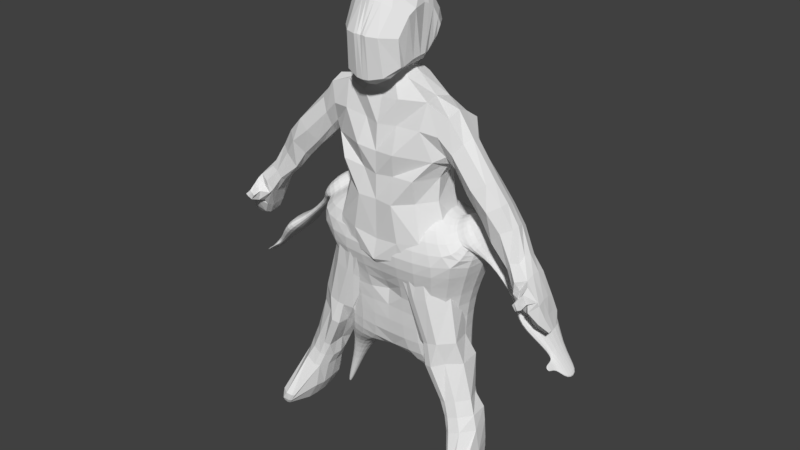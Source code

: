 # Source: hero.blend  (saved by Blender 2.79.0; exported with 4.5.12 LTS)
import bpy
from mathutils import Matrix  # noqa: F401  (used for matrix-valued properties, if any)

bpy.ops.wm.read_factory_settings(use_empty=True)
scene = bpy.context.scene
scene.name = 'Scene'

# ---- collections
col_collection_1 = bpy.data.collections.new('Collection 1'); scene.collection.children.link(col_collection_1)

# ---- materials (node trees are filled in below, after node groups)
mat_material = bpy.data.materials.new('Material')
mat_material.alpha_threshold = 0.0
mat_material.use_transparent_shadow = False
mat_material.roughness = 0.5
mat_material.line_color = (0.0, 0.0, 0.0, 1.0)

# ---- material node trees

# ---- world
world_world = bpy.data.worlds.new('World'); scene.world = world_world
world_world.color = (0.05088, 0.05088, 0.05088)
world_world.use_sun_shadow = False
world_world.sun_shadow_jitter_overblur = 0.0
world_world.cycles.sampling_method = 'MANUAL'

# ---- meshes
me_cube = bpy.data.meshes.new('Cube')
me_cube.from_pydata([(2.001, 2.408, -0.9879), (2.001, 0.4082, -0.9879), (2.001, 2.408, 1.012), (2.001, 0.4082, 1.012), (2.067, 1.881, -1.554), (2.067, 1.095, -1.554), (1.281, 1.095, -1.554), (1.281, 1.881, -1.554), (2.332, 1.801, -2.62), (2.332, 1.462, -2.62), (1.993, 1.462, -2.62), (1.993, 1.801, -2.62), (2.658, 1.674, -3.89), (2.658, 1.543, -3.89), (2.527, 1.543, -3.89), (2.527, 1.674, -3.89), (2.665, 3.072, 2.403), (2.665, -0.256, 2.403), (1.527, 1.89, 3.536), (1.527, 0.5933, 3.536), (0.6429, 1.635, 4.122), (0.6429, 0.8484, 4.122), (0.6429, 1.635, 4.608), (0.6429, 0.8484, 4.608), (2.338, 2.232, 2.796), (2.338, 0.542, 2.796), (1.76, 1.632, 3.371), (1.76, 0.9732, 3.371), (2.684, 2.232, 3.143), (2.684, 0.542, 3.143), (2.106, 1.632, 3.718), (2.106, 0.9732, 3.718), (2.706, 1.753, 2.521), (2.706, 1.112, 2.521), (2.838, 1.753, 2.653), (2.838, 1.112, 2.653), (3.676, 1.753, 1.556), (3.676, 1.112, 1.556), (3.807, 1.753, 1.688), (3.807, 1.112, 1.688), (3.863, 2.351, 1.249), (3.863, 0.5483, 1.249), (4.233, 2.351, 1.62), (4.233, 0.5483, 1.62), (4.715, 1.656, 0.5191), (4.715, 1.138, 0.5191), (4.821, 1.656, 0.6254), (4.821, 1.138, 0.6254), (5.305, 1.656, -0.0683), (5.305, 1.138, -0.0683), (5.411, 1.656, 0.03807), (5.411, 1.138, 0.03807), (4.85, 1.015, 0.4325), (4.877, 1.015, 0.4587), (4.996, 1.015, 0.2879), (5.022, 1.015, 0.3141), (4.85, 0.717, 0.4325), (4.877, 0.717, 0.4587), (4.996, 0.717, 0.2879), (5.022, 0.717, 0.3141), (0.6169, 1.742, 6.134), (0.6429, 0.8484, 6.079), (0.6429, 0.2189, 4.608), (0.6429, 0.2189, 6.079), (0.9067, 1.274, 4.958), (0.9067, 0.8613, 4.958), (0.9067, 1.275, 5.731), (0.9067, 0.8613, 5.731), (0.9067, 0.5306, 4.958), (0.9067, 0.5306, 5.731), (0.75, 1.869, 4.997), (0.7152, 2.045, 5.833), (0.8838, 1.683, 5.162), (0.8729, 1.743, 5.577), (-2.001, 2.408, -0.9879), (-2.001, 0.4082, -0.9879), (0.0, 0.435, -0.9849), (0.0, 2.401, -0.9919), (-2.001, 2.408, 1.012), (-2.001, 0.4082, 1.012), (0.0, 0.5013, 0.9757), (0.0, 2.405, 0.9862), (-2.067, 1.881, -1.554), (-2.067, 1.095, -1.554), (-1.281, 1.095, -1.554), (-1.281, 1.881, -1.554), (-2.332, 1.801, -2.62), (-2.332, 1.462, -2.62), (-1.993, 1.462, -2.62), (-1.993, 1.801, -2.62), (-2.658, 1.674, -3.89), (-2.658, 1.543, -3.89), (-2.527, 1.543, -3.89), (-2.527, 1.674, -3.89), (-2.665, 3.072, 2.403), (-2.665, -0.256, 2.403), (0.0, -0.2314, 2.338), (0.0, 3.069, 2.378), (-1.527, 1.89, 3.536), (-1.527, 0.5933, 3.536), (0.0, 0.5933, 3.536), (0.0, 1.89, 3.535), (-0.6429, 1.635, 4.122), (-0.6429, 0.8484, 4.122), (0.0, 0.8484, 4.122), (0.0, 1.635, 4.122), (-0.6429, 1.635, 4.608), (-0.6429, 0.8484, 4.608), (0.0, 0.8484, 4.608), (0.0, 1.646, 4.59), (-2.338, 2.232, 2.796), (-2.338, 0.542, 2.796), (-1.76, 1.632, 3.371), (-1.76, 0.9732, 3.371), (-2.684, 2.232, 3.143), (-2.684, 0.542, 3.143), (-2.106, 1.632, 3.718), (-2.106, 0.9732, 3.718), (-2.706, 1.753, 2.521), (-2.706, 1.112, 2.521), (-2.838, 1.753, 2.653), (-2.838, 1.112, 2.653), (-3.676, 1.753, 1.556), (-3.676, 1.112, 1.556), (-3.807, 1.753, 1.688), (-3.807, 1.112, 1.688), (-3.863, 2.351, 1.249), (-3.863, 0.5483, 1.249), (-4.233, 2.351, 1.62), (-4.233, 0.5483, 1.62), (-4.715, 1.656, 0.5191), (-4.715, 1.138, 0.5191), (-4.821, 1.656, 0.6254), (-4.821, 1.138, 0.6254), (-5.305, 1.656, -0.0683), (-5.305, 1.138, -0.0683), (-5.411, 1.656, 0.03807), (-5.411, 1.138, 0.03807), (-4.85, 1.015, 0.4325), (-4.877, 1.015, 0.4587), (-4.996, 1.015, 0.2879), (-5.022, 1.015, 0.3141), (-4.85, 0.717, 0.4325), (-4.877, 0.717, 0.4587), (-4.996, 0.717, 0.2879), (-5.022, 0.717, 0.3141), (-0.6169, 1.742, 6.134), (-0.6429, 0.8484, 6.079), (0.0, 0.8421, 6.074), (0.0, 1.805, 6.101), (-0.6429, 0.2189, 4.608), (0.0, 0.2189, 4.608), (-0.6429, 0.2189, 6.079), (0.0, 0.2189, 6.079), (-0.9067, 1.274, 4.958), (-0.9067, 0.8613, 4.958), (-0.9067, 1.275, 5.731), (-0.9067, 0.8613, 5.731), (-0.9067, 0.5306, 4.958), (-0.9067, 0.5306, 5.731), (-0.75, 1.869, 4.997), (0.0, 1.95, 4.862), (-0.7152, 2.045, 5.833), (0.0, 2.225, 5.867), (-0.8838, 1.683, 5.162), (-0.8729, 1.743, 5.577)], [], [(76, 77, 7, 6), (80, 3, 17, 96), (0, 2, 3, 1), (5, 6, 10, 9), (76, 1, 3, 80), (2, 0, 77, 81), (1, 76, 6, 5), (77, 0, 4, 7), (0, 1, 5, 4), (10, 11, 15, 14), (4, 5, 9, 8), (6, 7, 11, 10), (7, 4, 8, 11), (12, 13, 14, 15), (11, 8, 12, 15), (9, 10, 14, 13), (8, 9, 13, 12), (96, 17, 19, 100), (3, 2, 16, 17), (2, 81, 97, 16), (17, 16, 24, 25), (16, 97, 101, 18), (104, 21, 23, 108), (18, 101, 105, 20), (100, 19, 21, 104), (19, 18, 20, 21), (62, 23, 65, 68), (21, 20, 22, 23), (20, 105, 109, 22), (24, 26, 30, 28), (16, 18, 26, 24), (19, 17, 25, 27), (18, 19, 27, 26), (29, 28, 30, 31), (26, 27, 31, 30), (27, 25, 29, 31), (28, 29, 35, 34), (35, 33, 37, 39), (29, 25, 33, 35), (24, 28, 34, 32), (25, 24, 32, 33), (38, 39, 43, 42), (34, 35, 39, 38), (32, 34, 38, 36), (33, 32, 36, 37), (40, 42, 46, 44), (36, 38, 42, 40), (37, 36, 40, 41), (39, 37, 41, 43), (47, 45, 52, 53), (41, 40, 44, 45), (43, 41, 45, 47), (42, 43, 47, 46), (49, 48, 50, 51), (46, 47, 51, 50), (44, 46, 50, 48), (45, 44, 48, 49), (52, 54, 58, 56), (45, 49, 54, 52), (51, 47, 53, 55), (49, 51, 55, 54), (57, 56, 58, 59), (53, 52, 56, 57), (55, 53, 57, 59), (54, 55, 59, 58), (60, 149, 148, 61), (66, 64, 72, 73), (151, 62, 63, 153), (61, 148, 153, 63), (23, 22, 64, 65), (108, 23, 62, 151), (65, 64, 66, 67), (65, 67, 69, 68), (22, 109, 161, 70), (60, 61, 67, 66), (61, 63, 69, 67), (63, 62, 68, 69), (70, 161, 163, 71), (70, 71, 73, 72), (64, 22, 70, 72), (60, 66, 73, 71), (149, 60, 71, 163), (76, 84, 85, 77), (80, 96, 95, 79), (74, 75, 79, 78), (83, 87, 88, 84), (76, 80, 79, 75), (78, 81, 77, 74), (75, 83, 84, 76), (77, 85, 82, 74), (74, 82, 83, 75), (88, 92, 93, 89), (82, 86, 87, 83), (84, 88, 89, 85), (85, 89, 86, 82), (90, 93, 92, 91), (89, 93, 90, 86), (87, 91, 92, 88), (86, 90, 91, 87), (96, 100, 99, 95), (79, 95, 94, 78), (81, 97, 96, 80), (78, 94, 97, 81), (101, 105, 104, 100), (95, 111, 110, 94), (97, 101, 100, 96), (94, 98, 101, 97), (104, 108, 107, 103), (98, 102, 105, 101), (100, 104, 103, 99), (99, 103, 102, 98), (150, 158, 155, 107), (103, 107, 106, 102), (105, 109, 108, 104), (102, 106, 109, 105), (110, 114, 116, 112), (94, 110, 112, 98), (99, 113, 111, 95), (98, 112, 113, 99), (115, 117, 116, 114), (112, 116, 117, 113), (113, 117, 115, 111), (114, 120, 121, 115), (121, 125, 123, 119), (115, 121, 119, 111), (110, 118, 120, 114), (111, 119, 118, 110), (124, 128, 129, 125), (120, 124, 125, 121), (118, 122, 124, 120), (119, 123, 122, 118), (126, 130, 132, 128), (122, 126, 128, 124), (123, 127, 126, 122), (125, 129, 127, 123), (133, 139, 138, 131), (127, 131, 130, 126), (129, 133, 131, 127), (128, 132, 133, 129), (135, 137, 136, 134), (132, 136, 137, 133), (130, 134, 136, 132), (131, 135, 134, 130), (138, 142, 144, 140), (131, 138, 140, 135), (137, 141, 139, 133), (135, 140, 141, 137), (143, 145, 144, 142), (139, 143, 142, 138), (141, 145, 143, 139), (140, 144, 145, 141), (146, 147, 148, 149), (109, 149, 148, 108), (156, 165, 164, 154), (148, 153, 151, 108), (151, 153, 152, 150), (147, 152, 153, 148), (107, 155, 154, 106), (108, 151, 150, 107), (155, 157, 156, 154), (155, 158, 159, 157), (106, 160, 161, 109), (146, 156, 157, 147), (147, 157, 159, 152), (152, 159, 158, 150), (160, 162, 163, 161), (160, 164, 165, 162), (109, 161, 163, 149), (154, 164, 160, 106), (146, 162, 165, 156), (149, 163, 162, 146)])
me_cube.materials.append(mat_material)
me_cube.use_remesh_preserve_volume = False
me_cube.use_remesh_preserve_attributes = False
me_cube.use_mirror_vertex_groups = False
me_cube.update()
me_plane = bpy.data.meshes.new('Plane')
me_plane.from_pydata([(0.0, -0.6046, 0.09257), (0.7027, -0.5003, 0.1325), (0.0, 0.567, 0.08467), (0.5225, 0.571, 0.137), (1.309, -0.4154, -0.05666), (1.059, 0.6498, -0.194), (1.729, -0.3857, -0.6514), (1.44, 0.6573, -0.6765), (1.618, -0.4216, -1.469), (1.417, 0.6039, -1.4), (1.245, -0.4839, -1.968), (1.018, 0.5871, -1.898), (0.5381, -0.6292, -2.036), (0.5352, 0.4539, -2.125), (0.0, -0.6706, -2.019), (0.0, 0.3919, -2.106), (0.0, 1.276, 0.0517), (0.4701, 1.306, -0.04317), (1.101, 1.371, -0.01159), (1.447, 1.336, -0.7216), (1.306, 1.302, -1.478), (0.9181, 1.273, -1.894), (0.4466, 1.171, -2.097), (0.0, 1.102, -2.081), (0.0, -1.166, 0.2443), (0.4796, -1.102, 0.1369), (0.0, -1.587, -0.08569), (0.3801, -1.704, -0.1859), (0.0, -1.654, -0.668), (0.4921, -1.789, -0.6715), (0.0, -1.803, -1.15), (0.5948, -1.912, -1.185), (0.0, -1.519, -1.52), (0.5763, -1.625, -1.555), (0.0, -1.106, -1.735), (0.6383, -1.199, -1.77), (0.986, -1.069, -1.917), (0.7767, -1.598, -1.671), (0.6271, -1.982, -1.195), (0.5586, -1.941, -0.6736), (0.4871, -1.761, -0.1484), (0.6647, -1.204, 0.07529), (0.8439, -0.7859, 0.08355), (1.3, -0.6518, -0.03351), (1.779, -0.6218, -0.5924), (1.684, -0.6949, -1.484), (1.665, 1.806, -0.859), (1.467, 1.69, -1.505), (1.488, 1.9, -0.3329), (0.5553, 1.974, 0.09174), (0.0, 1.924, 0.04118), (1.163, 2.695, -0.2235), (0.4721, 2.653, -0.1956), (0.0, 2.647, -0.0351), (1.241, 3.408, -0.4457), (0.5289, 3.379, -0.2086), (0.0, 3.285, -0.23), (0.6011, 3.869, -0.5163), (0.2682, 3.856, -0.4055), (0.0, 3.808, -0.4338), (1.127, 3.388, -0.9526), (0.6228, 3.908, -0.9421), (1.199, 3.261, -1.396), (0.5772, 3.755, -1.407), (1.247, 2.839, -1.665), (0.7409, 2.901, -1.851), (1.437, 2.186, -1.717), (0.7948, 2.211, -1.994), (0.3804, 2.136, -2.07), (0.0, 2.071, -2.051), (0.3462, 2.904, -1.866), (0.0, 2.845, -1.881), (0.2602, 3.634, -1.571), (0.0, 3.551, -1.561), (1.264, -2.357, -1.61), (0.9998, -2.517, -1.469), (0.8691, -2.627, -1.132), (0.7569, -2.574, -0.7185), (0.742, -2.431, -0.2699), (0.9628, -2.17, -0.03028), (1.15, -2.11, 0.01801), (1.533, -2.002, -0.0214), (1.999, -1.96, -0.4848), (1.937, -2.026, -1.267), (1.629, -3.457, -1.275), (1.369, -3.495, -1.233), (1.222, -3.55, -0.9792), (1.261, -3.451, -0.5669), (1.195, -3.501, -0.2045), (1.416, -3.406, -0.07055), (1.581, -3.368, -0.03383), (1.869, -3.284, -0.04739), (2.284, -3.238, -0.3799), (2.143, -3.32, -0.9855), (1.872, -4.099, -1.324), (1.648, -4.104, -1.222), (1.508, -4.162, -1.027), (1.364, -4.142, -0.6868), (1.53, -4.106, -0.3546), (1.546, -4.064, 0.01138), (1.77, -4.005, 0.06747), (2.046, -3.935, -0.2035), (2.471, -3.89, -0.4744), (2.41, -3.936, -1.126), (2.255, -5.108, -1.138), (2.072, -5.126, -1.055), (1.949, -5.18, -0.9033), (2.0, -5.086, -0.5861), (2.012, -5.106, -0.3713), (2.016, -5.095, -0.06177), (2.193, -5.053, -0.0178), (2.465, -4.959, -0.103), (2.774, -4.932, -0.4272), (2.593, -5.005, -0.8839), (2.557, -5.957, -1.07), (2.365, -5.955, -0.9839), (2.256, -5.998, -0.804), (2.186, -5.949, -0.4648), (2.222, -5.964, -0.1715), (2.336, -5.912, 0.07784), (2.468, -5.871, 0.1744), (2.783, -5.75, 0.1029), (3.059, -5.77, -0.2981), (2.975, -5.811, -0.8384), (2.784, -6.948, -0.9691), (2.661, -7.019, -0.8908), (2.626, -7.095, -0.713), (2.634, -7.174, -0.4027), (2.703, -7.244, -0.1293), (2.796, -7.307, 0.1229), (2.902, -7.353, 0.1751), (3.163, -7.307, 0.06226), (3.221, -7.053, -0.2117), (3.078, -6.897, -0.7198), (2.823, -6.889, 0.7323), (2.89, -6.879, 0.7887), (3.061, -6.838, 0.8306), (3.271, -6.835, 0.6973), (3.056, -7.275, 0.7217), (3.127, -7.278, 0.7486), (3.245, -7.255, 0.7485), (3.326, -7.207, 0.6671), (1.819, 1.8, -0.7782), (1.768, 1.851, -1.411), (1.753, 2.059, -0.5342), (1.644, 2.639, -0.3248), (1.852, 3.139, -0.4971), (1.88, 3.25, -0.8779), (1.865, 3.097, -1.205), (1.943, 2.835, -1.538), (1.821, 2.258, -1.546), (2.028, 1.588, -0.762), (2.052, 1.711, -1.198), (2.006, 1.797, -0.5715), (2.027, 2.241, -0.3942), (2.248, 2.555, -0.5554), (2.342, 2.664, -0.8122), (2.325, 2.552, -1.078), (2.273, 2.319, -1.225), (2.164, 1.944, -1.359), (2.455, 1.127, -0.6725), (2.418, 1.195, -1.011), (2.454, 1.244, -0.4811), (2.667, 1.566, -0.2769), (3.029, 1.755, -0.4224), (3.082, 1.807, -0.7074), (3.03, 1.73, -0.9623), (2.946, 1.573, -1.204), (2.572, 1.233, -1.278), (2.931, 0.6077, -0.6638), (2.973, 0.7341, -1.016), (2.913, 0.7511, -0.4391), (3.173, 1.12, -0.2484), (3.445, 1.282, -0.4749), (3.478, 1.307, -0.7087), (3.436, 1.235, -0.9374), (3.374, 1.082, -1.175), (3.086, 0.8281, -1.262), (3.307, 0.1353, -0.6355), (3.356, 0.2867, -0.995), (3.255, 0.234, -0.3992), (3.516, 0.6166, -0.3448), (3.774, 0.7315, -0.5246), (3.813, 0.7876, -0.7071), (3.787, 0.731, -0.9163), (3.737, 0.584, -1.154), (3.46, 0.3334, -1.245), (3.81, -0.3842, -0.4569), (3.763, -0.3016, -0.731), (3.8, -0.2542, -0.3161), (3.889, -0.0333, -0.2621), (4.123, 0.004445, -0.3455), (4.14, 0.1358, -0.5387), (4.182, 0.1341, -0.7204), (4.148, 0.006156, -0.955), (3.891, -0.2471, -0.9491), (4.088, -0.7752, -0.4177), (4.071, -0.7145, -0.7808), (4.058, -0.6775, -0.1974), (4.157, -0.3802, -0.09125), (4.449, -0.2866, -0.212), (4.446, -0.2332, -0.4701), (4.447, -0.2565, -0.7062), (4.439, -0.3698, -0.9526), (4.111, -0.6587, -0.9925), (4.425, -1.444, -0.5273), (4.377, -1.364, -0.8871), (4.425, -1.308, -0.3059), (4.609, -1.057, -0.04905), (4.819, -0.8696, -0.224), (4.772, -0.8407, -0.4885), (4.743, -0.8719, -0.7295), (4.729, -0.9969, -0.971), (4.458, -1.232, -1.121), (4.638, -1.776, -0.6128), (4.569, -1.687, -0.9363), (4.627, -1.673, -0.4138), (4.835, -1.398, -0.2059), (4.938, -1.282, -0.3439), (4.909, -1.251, -0.5407), (4.855, -1.283, -0.7982), (4.846, -1.42, -1.049), (4.711, -1.567, -1.106), (4.842, -1.827, -0.6377), (4.805, -1.788, -0.8606), (4.879, -1.809, -0.5236), (5.02, -1.684, -0.4256), (5.046, -1.627, -0.4869), (5.045, -1.652, -0.6112), (5.015, -1.658, -0.7552), (4.968, -1.661, -0.8892), (4.893, -1.708, -0.9487), (4.113, -0.756, -0.135), (4.297, -0.582, -0.1428), (4.517, -0.3949, -0.1253), (4.371, -1.076, -0.1588), (4.544, -0.8569, -0.1251), (4.792, -0.7474, -0.1784), (4.351, -0.7215, 0.008173), (4.385, -0.7047, 0.004218), (4.51, -0.5153, 0.0557), (4.422, -1.026, 0.01403), (4.524, -0.8279, 0.03801), (4.598, -0.7969, 0.003179), (4.353, -0.7594, 0.2632), (4.417, -0.6835, 0.2684), (4.503, -0.6405, 0.2486), (4.458, -0.916, 0.2574), (4.529, -0.829, 0.307), (4.632, -0.7766, 0.2949), (3.193, -6.431, -0.2707), (2.411, -6.714, -0.1564), (2.468, -6.7, 0.1288), (2.475, -6.553, -0.9946), (2.394, -6.641, -0.8014), (3.041, -6.381, -0.7968), (2.371, -6.647, -0.4481), (2.678, -6.5, -1.093), (3.194, -7.07, 0.8425), (3.332, -7.045, 0.6883), (2.926, -7.101, 0.7623), (3.003, -7.104, 0.8113), (2.417, -5.546, -1.065), (2.237, -5.551, -0.9887), (2.614, -5.389, -0.02609), (2.925, -5.369, -0.3646), (2.054, -5.585, -0.2438), (2.197, -5.516, -0.02002), (2.12, -5.6, -0.8383), (2.873, -5.42, -0.915), (2.336, -5.483, 0.04081), (2.022, -5.574, -0.5313), (0.3011, 4.173, -0.5962), (0.1581, 4.194, -0.5743), (-0.004526, 4.086, -0.4476), (0.3823, 4.149, -0.9038), (0.2702, 4.076, -1.191), (0.14, 4.046, -1.222), (0.0, 3.976, -1.389), (0.262, 6.073, -1.13), (0.1022, 6.118, -1.095), (0.0, 6.125, -1.098), (0.2572, 5.949, -1.405), (0.2383, 5.734, -1.668), (0.08411, 5.681, -1.71), (0.0, 5.661, -1.743), (0.09434, 5.971, -1.407), (0.0, 5.984, -1.39), (0.3228, 4.278, -1.627), (0.2274, 4.293, -1.663), (0.0, 4.3, -1.654), (0.326, 5.296, -1.918), (0.137, 5.233, -1.951), (0.0, 5.185, -1.953), (0.2298, 4.473, -1.795), (0.1514, 4.483, -1.789), (0.0, 4.465, -1.755), (0.2494, 4.899, -2.027), (0.1274, 4.894, -2.032), (0.0, 4.861, -2.023), (0.3647, 4.065, -0.267), (0.2082, 4.024, -0.2102), (0.0, 4.011, -0.2058), (0.3074, 6.048, -0.3799), (0.1682, 6.146, -0.3305), (0.0, 6.142, -0.4156), (0.346, 3.914, 0.156), (0.2195, 3.841, 0.2247), (-0.02384, 3.8, 0.2346), (0.2811, 5.837, 0.06193), (0.116, 5.865, 0.1009), (0.0, 5.875, 0.1202), (0.2623, 4.028, 0.4347), (0.1727, 4.007, 0.4632), (0.0, 3.995, 0.4735), (0.1702, 5.125, 0.5331), (0.08533, 5.141, 0.5244), (0.0, 5.117, 0.5061), (0.6333, 4.187, -0.6075), (0.6311, 4.186, -0.8893), (0.544, 4.135, -1.167), (0.5198, 5.943, -1.094), (0.5229, 5.845, -1.343), (0.5224, 5.662, -1.577), (0.5738, 4.409, -1.528), (0.5668, 5.242, -1.811), (0.5029, 4.515, -1.742), (0.5509, 4.917, -1.931), (0.6234, 4.179, -0.2737), (0.5302, 5.87, -0.4068), (0.5819, 4.053, 0.1204), (0.5481, 5.742, -0.01317), (0.5368, 4.104, 0.3444), (0.4667, 5.119, 0.4344), (0.8472, 4.441, -0.6798), (0.846, 4.441, -0.8716), (0.7794, 4.408, -1.054), (0.7078, 5.632, -1.025), (0.7132, 5.565, -1.191), (0.7222, 5.431, -1.358), (0.7626, 4.595, -1.301), (0.7587, 5.138, -1.502), (0.7298, 4.658, -1.481), (0.7628, 4.93, -1.586), (0.8232, 4.413, -0.4441), (0.8502, 5.656, -0.5175), (0.7973, 4.323, -0.1361), (0.8748, 5.556, -0.2279), (0.8167, 4.342, 0.01948), (0.8084, 5.078, 0.08895)], [], [(0, 1, 3, 2), (3, 1, 4, 5), (5, 4, 6, 7), (7, 6, 8, 9), (9, 8, 10, 11), (11, 10, 12, 13), (13, 12, 14, 15), (5, 7, 19, 18), (11, 13, 22, 21), (2, 3, 17, 16), (7, 9, 20, 19), (13, 15, 23, 22), (3, 5, 18, 17), (9, 11, 21, 20), (1, 0, 24, 25), (25, 24, 26, 27), (27, 26, 28, 29), (29, 28, 30, 31), (31, 30, 32, 33), (33, 32, 34, 35), (12, 35, 34, 14), (36, 35, 12, 10), (33, 35, 36, 37), (31, 33, 37, 38), (29, 31, 38, 39), (27, 29, 39, 40), (25, 27, 40, 41), (1, 25, 41, 42), (4, 1, 42, 43), (6, 4, 43, 44), (8, 6, 44, 45), (8, 45, 36, 10), (19, 20, 47, 46), (18, 19, 46, 48), (17, 18, 48, 49), (16, 17, 49, 50), (49, 48, 51, 52), (50, 49, 52, 53), (53, 52, 55, 56), (52, 51, 54, 55), (56, 55, 58, 59), (55, 54, 57, 58), (57, 54, 60, 61), (61, 60, 62, 63), (63, 62, 64, 65), (65, 64, 66, 67), (20, 67, 66, 47), (20, 21, 67), (22, 23, 69, 68), (68, 69, 71, 70), (70, 71, 73, 72), (22, 68, 67, 21), (67, 68, 70, 65), (65, 70, 72, 63), (39, 38, 76, 77), (36, 45, 83, 74), (41, 40, 78, 79), (43, 42, 80, 81), (38, 37, 75, 76), (45, 44, 82, 83), (40, 39, 77, 78), (42, 41, 79, 80), (37, 36, 74, 75), (44, 43, 81, 82), (77, 76, 86, 87), (74, 83, 93, 84), (81, 80, 90, 91), (78, 77, 87, 88), (75, 74, 84, 85), (82, 81, 91, 92), (79, 78, 88, 89), (76, 75, 85, 86), (83, 82, 92, 93), (80, 79, 89, 90), (91, 90, 100, 101), (88, 87, 97, 98), (85, 84, 94, 95), (92, 91, 101, 102), (89, 88, 98, 99), (86, 85, 95, 96), (93, 92, 102, 103), (90, 89, 99, 100), (87, 86, 96, 97), (84, 93, 103, 94), (98, 97, 107, 108), (95, 94, 104, 105), (102, 101, 111, 112), (99, 98, 108, 109), (96, 95, 105, 106), (103, 102, 112, 113), (100, 99, 109, 110), (97, 96, 106, 107), (94, 103, 113, 104), (101, 100, 110, 111), (263, 262, 114, 115), (265, 264, 121, 122), (267, 266, 118, 119), (268, 263, 115, 116), (269, 265, 122, 123), (270, 267, 119, 120), (271, 268, 116, 117), (262, 269, 123, 114), (264, 270, 120, 121), (266, 271, 117, 118), (131, 132, 141, 140), (252, 251, 128, 129), (254, 253, 125, 126), (255, 250, 132, 133), (122, 121, 136, 137), (256, 254, 126, 127), (257, 255, 133, 124), (250, 122, 137, 259), (251, 256, 127, 128), (253, 257, 124, 125), (124, 133, 126, 125), (126, 133, 132, 127), (127, 132, 131, 128), (128, 131, 130, 129), (259, 258, 140, 141), (261, 260, 138, 139), (258, 261, 139, 140), (120, 119, 134, 135), (129, 130, 139, 138), (121, 120, 135, 136), (130, 131, 140, 139), (252, 129, 138, 260), (51, 48, 144, 145), (48, 46, 142, 144), (47, 66, 150, 143), (66, 64, 149, 150), (46, 47, 143, 142), (64, 62, 148, 149), (62, 60, 147, 148), (54, 51, 145, 146), (60, 54, 146, 147), (149, 148, 157, 158), (146, 145, 154, 155), (142, 143, 152, 151), (150, 149, 158, 159), (147, 146, 155, 156), (144, 142, 151, 153), (143, 150, 159, 152), (148, 147, 156, 157), (145, 144, 153, 154), (157, 156, 165, 166), (154, 153, 162, 163), (158, 157, 166, 167), (155, 154, 163, 164), (151, 152, 161, 160), (159, 158, 167, 168), (156, 155, 164, 165), (153, 151, 160, 162), (152, 159, 168, 161), (165, 164, 173, 174), (162, 160, 169, 171), (161, 168, 177, 170), (166, 165, 174, 175), (163, 162, 171, 172), (167, 166, 175, 176), (164, 163, 172, 173), (160, 161, 170, 169), (168, 167, 176, 177), (173, 172, 181, 182), (169, 170, 179, 178), (177, 176, 185, 186), (174, 173, 182, 183), (171, 169, 178, 180), (170, 177, 186, 179), (175, 174, 183, 184), (172, 171, 180, 181), (176, 175, 184, 185), (181, 180, 189, 190), (185, 184, 193, 194), (182, 181, 190, 191), (178, 179, 188, 187), (186, 185, 194, 195), (183, 182, 191, 192), (180, 178, 187, 189), (179, 186, 195, 188), (184, 183, 192, 193), (189, 187, 196, 198), (188, 195, 204, 197), (193, 192, 201, 202), (190, 189, 198, 199), (194, 193, 202, 203), (191, 190, 199, 200), (187, 188, 197, 196), (195, 194, 203, 204), (192, 191, 200, 201), (196, 197, 206, 205), (204, 203, 212, 213), (201, 200, 209, 210), (198, 196, 205, 207), (197, 204, 213, 206), (202, 201, 210, 211), (208, 209, 237, 236), (203, 202, 211, 212), (200, 199, 233, 234), (212, 211, 220, 221), (209, 208, 217, 218), (205, 206, 215, 214), (213, 212, 221, 222), (210, 209, 218, 219), (207, 205, 214, 216), (206, 213, 222, 215), (211, 210, 219, 220), (208, 207, 216, 217), (215, 222, 231, 224), (220, 219, 228, 229), (217, 216, 225, 226), (221, 220, 229, 230), (218, 217, 226, 227), (214, 215, 224, 223), (222, 221, 230, 231), (219, 218, 227, 228), (216, 214, 223, 225), (228, 225, 226, 217), (223, 229, 228, 225), (224, 230, 229, 223), (230, 224, 231), (235, 236, 242, 241), (237, 234, 240, 243), (199, 198, 232, 233), (198, 207, 235, 232), (209, 200, 234, 237), (207, 208, 236, 235), (242, 243, 249, 248), (238, 241, 247, 244), (233, 232, 238, 239), (232, 235, 241, 238), (236, 237, 243, 242), (234, 233, 239, 240), (245, 244, 247, 248), (246, 245, 248, 249), (240, 239, 245, 246), (243, 240, 246, 249), (241, 242, 248, 247), (239, 238, 244, 245), (119, 252, 260, 134), (136, 135, 261, 258), (135, 134, 260, 261), (137, 136, 258, 259), (115, 114, 257, 253), (118, 117, 256, 251), (132, 250, 259, 141), (114, 123, 255, 257), (117, 116, 254, 256), (123, 122, 250, 255), (116, 115, 253, 254), (119, 118, 251, 252), (108, 107, 271, 266), (111, 110, 270, 264), (104, 113, 269, 262), (107, 106, 268, 271), (110, 109, 267, 270), (113, 112, 265, 269), (106, 105, 263, 268), (109, 108, 266, 267), (112, 111, 264, 265), (105, 104, 262, 263), (58, 57, 272, 273), (63, 72, 277, 276), (57, 61, 275, 272), (59, 58, 273, 274), (61, 63, 276, 275), (72, 73, 278, 277), (285, 284, 292, 293), (272, 275, 319, 318), (280, 281, 305, 304), (276, 277, 289, 288), (291, 283, 323, 325), (300, 272, 318, 328), (280, 279, 282, 286), (282, 283, 284, 286), (287, 286, 284, 285), (281, 280, 286, 287), (289, 290, 296, 295), (293, 292, 298, 299), (277, 278, 290, 289), (312, 306, 330, 332), (284, 283, 291, 292), (294, 295, 298, 297), (295, 296, 299, 298), (297, 291, 325, 327), (292, 291, 297, 298), (288, 289, 295, 294), (303, 304, 310, 309), (283, 282, 322, 323), (274, 273, 301, 302), (279, 280, 304, 303), (273, 272, 300, 301), (309, 310, 316, 315), (315, 312, 332, 333), (301, 300, 306, 307), (304, 305, 311, 310), (302, 301, 307, 308), (314, 313, 316, 317), (313, 312, 315, 316), (307, 306, 312, 313), (310, 311, 317, 316), (308, 307, 313, 314), (333, 332, 348, 349), (324, 326, 342, 340), (330, 328, 344, 346), (326, 327, 343, 342), (323, 322, 338, 339), (320, 324, 340, 336), (331, 333, 349, 347), (276, 288, 324, 320), (309, 315, 333, 331), (275, 276, 320, 319), (294, 297, 327, 326), (306, 300, 328, 330), (303, 309, 331, 329), (279, 303, 329, 321), (282, 279, 321, 322), (288, 294, 326, 324), (335, 336, 339, 338), (334, 335, 338, 337), (334, 337, 345, 344), (339, 336, 340, 341), (341, 340, 342, 343), (344, 345, 347, 346), (346, 347, 349, 348), (327, 325, 341, 343), (321, 329, 345, 337), (332, 330, 346, 348), (329, 331, 347, 345), (325, 323, 339, 341), (318, 319, 335, 334), (319, 320, 336, 335), (328, 318, 334, 344), (322, 321, 337, 338)])
me_plane.use_remesh_preserve_volume = False
me_plane.use_remesh_preserve_attributes = False
me_plane.use_mirror_vertex_groups = False
me_plane.update()

# ---- objects
ob_cube = bpy.data.objects.new('Cube', me_cube)
ob_plane = bpy.data.objects.new('Plane', me_plane)

# ---- transforms, parenting, visibility, modifiers, constraints
ob_cube.location = (0.0, 0.0, 0.0)
ob_cube.lock_rotations_4d = False
ob_cube.empty_display_type = 'ARROWS'
ob_cube.hide_viewport = True
ob_cube.lineart.crease_threshold = 0.0
_m = ob_cube.modifiers.new('Multires', 'MULTIRES')
_m.uv_smooth = 'PRESERVE_CORNERS'
_m.quality = 3
_m.levels = 2
_m.sculpt_levels = 2
_m.render_levels = 2
_m.show_only_control_edges = False
_m = ob_cube.modifiers.new('Subsurf', 'SUBSURF')
_m.uv_smooth = 'PRESERVE_CORNERS'
_m.quality = 2
_m.show_only_control_edges = False
_m.use_creases = False
ob_plane.location = (-0.02397, 0.1006, 3.279)
ob_plane.rotation_euler = (1.628, 0.03345, 0.01847)
ob_plane.lineart.crease_threshold = 0.0
_m = ob_plane.modifiers.new('Mirror', 'MIRROR')
_m.use_clip = True

# ---- collection membership
col_collection_1.objects.link(ob_cube)
col_collection_1.objects.link(ob_plane)

# ---- scene / render settings (as saved in the file)
scene.frame_start = 1; scene.frame_end = 250; scene.frame_set(1)
scene.render.engine = 'BLENDER_EEVEE_NEXT'
scene.render.resolution_percentage = 50
scene.render.dither_intensity = 0.0
scene.cycles.use_denoising = False
scene.cycles.samples = 128
scene.cycles.sampling_pattern = 'TABULATED_SOBOL'
scene.cycles.use_adaptive_sampling = False
scene.cycles.use_light_tree = False
scene.cycles.blur_glossy = 0.0
scene.cycles.sample_clamp_indirect = 0.0
scene.view_settings.view_transform = 'Standard'
bpy.context.view_layer.update()

# ---- added for rendering (the .blend has no active camera and no usable light): camera, sun
cam_auto = bpy.data.cameras.new('AutoCamera')
cam_auto.lens = 50.0
cam_auto.sensor_width = 36.0
cam_auto.clip_end = 1000.0
ob_auto_camera = bpy.data.objects.new('AutoCamera', cam_auto)
scene.collection.objects.link(ob_auto_camera)
ob_auto_camera.location = (16.8204, -19.2379, 16.1694)
ob_auto_camera.rotation_euler = (1.09748, -7.21219e-08, 0.694738)
scene.camera = ob_auto_camera
light_auto_sun = bpy.data.lights.new('AutoSun', 'SUN')
light_auto_sun.energy = 3.0
light_auto_sun.angle = 0.0523599
ob_auto_sun = bpy.data.objects.new('AutoSun', light_auto_sun)
scene.collection.objects.link(ob_auto_sun)
ob_auto_sun.rotation_euler = (0.872665, 0.174533, 0.523599)
bpy.context.view_layer.update()
